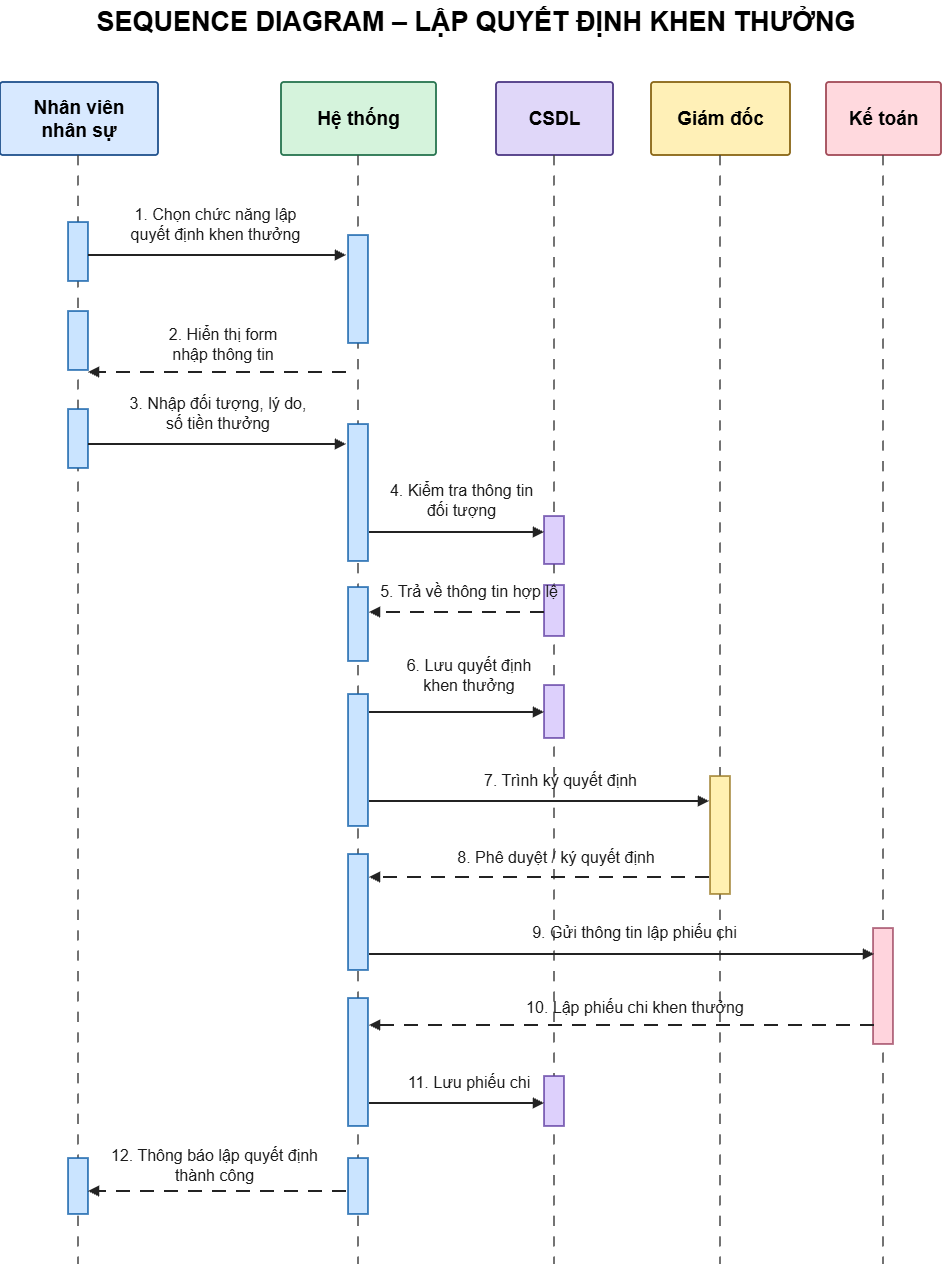

The diagram above was exported from draw.io. Its source (the exported page's mxGraphModel, read from the mxfile embedded in the PNG):
<mxGraphModel dx="2395" dy="1305" grid="1" gridSize="10" guides="1" tooltips="1" connect="1" arrows="1" fold="1" page="1" pageScale="1" pageWidth="990" pageHeight="1320" math="0" shadow="0">
  <root>
    <mxCell id="0" />
    <mxCell id="1" parent="0" />
    <mxCell id="v1" parent="1" style="text;html=1;whiteSpace=wrap;align=center;verticalAlign=middle;fontStyle=1;fontSize=27;fontFamily=Arial;strokeColor=none;fillColor=none;" value="SEQUENCE DIAGRAM – LẬP QUYẾT ĐỊNH KHEN THƯỞNG" vertex="1">
      <mxGeometry height="44" width="930" x="30" y="14" as="geometry" />
    </mxCell>
    <mxCell id="v2" parent="1" style="rounded=1;arcSize=4;whiteSpace=wrap;html=1;align=center;verticalAlign=middle;fillColor=#D8E9FF;strokeColor=#1E508C;strokeWidth=1.8;fontSize=19;fontStyle=1;fontFamily=Arial;" value="Nhân viên&lt;br&gt;nhân sự" vertex="1">
      <mxGeometry height="73" width="158" x="19" y="96" as="geometry" />
    </mxCell>
    <mxCell id="e3" edge="1" parent="1" style="endArrow=none;dashed=1;dashPattern=6 6;strokeColor=#444444;strokeWidth=1.7;" value="">
      <mxGeometry relative="1" as="geometry">
        <mxPoint x="97" y="169" as="sourcePoint" />
        <mxPoint x="97" y="1278" as="targetPoint" />
      </mxGeometry>
    </mxCell>
    <mxCell id="v4" parent="1" style="rounded=1;arcSize=4;whiteSpace=wrap;html=1;align=center;verticalAlign=middle;fillColor=#D5F3DC;strokeColor=#25734E;strokeWidth=1.8;fontSize=19;fontStyle=1;fontFamily=Arial;" value="Hệ thống" vertex="1">
      <mxGeometry height="73" width="155" x="300" y="96" as="geometry" />
    </mxCell>
    <mxCell id="e5" edge="1" parent="1" style="endArrow=none;dashed=1;dashPattern=6 6;strokeColor=#444444;strokeWidth=1.7;" value="">
      <mxGeometry relative="1" as="geometry">
        <mxPoint x="377" y="169" as="sourcePoint" />
        <mxPoint x="377" y="1278" as="targetPoint" />
      </mxGeometry>
    </mxCell>
    <mxCell id="v6" parent="1" style="rounded=1;arcSize=4;whiteSpace=wrap;html=1;align=center;verticalAlign=middle;fillColor=#E0D7F9;strokeColor=#4C3783;strokeWidth=1.8;fontSize=19;fontStyle=1;fontFamily=Arial;" value="CSDL" vertex="1">
      <mxGeometry height="73" width="117" x="515" y="96" as="geometry" />
    </mxCell>
    <mxCell id="e7" edge="1" parent="1" style="endArrow=none;dashed=1;dashPattern=6 6;strokeColor=#444444;strokeWidth=1.7;" value="">
      <mxGeometry relative="1" as="geometry">
        <mxPoint x="573" y="169" as="sourcePoint" />
        <mxPoint x="573" y="1278" as="targetPoint" />
      </mxGeometry>
    </mxCell>
    <mxCell id="v8" parent="1" style="rounded=1;arcSize=4;whiteSpace=wrap;html=1;align=center;verticalAlign=middle;fillColor=#FFF0B7;strokeColor=#886414;strokeWidth=1.8;fontSize=19;fontStyle=1;fontFamily=Arial;" value="Giám đốc" vertex="1">
      <mxGeometry height="73" width="139" x="670" y="96" as="geometry" />
    </mxCell>
    <mxCell id="e9" edge="1" parent="1" style="endArrow=none;dashed=1;dashPattern=6 6;strokeColor=#444444;strokeWidth=1.7;" value="">
      <mxGeometry relative="1" as="geometry">
        <mxPoint x="739" y="169" as="sourcePoint" />
        <mxPoint x="739" y="1278" as="targetPoint" />
      </mxGeometry>
    </mxCell>
    <mxCell id="v10" parent="1" style="rounded=1;arcSize=4;whiteSpace=wrap;html=1;align=center;verticalAlign=middle;fillColor=#FFD9DE;strokeColor=#A14A57;strokeWidth=1.8;fontSize=19;fontStyle=1;fontFamily=Arial;" value="Kế toán" vertex="1">
      <mxGeometry height="73" width="115" x="845" y="96" as="geometry" />
    </mxCell>
    <mxCell id="e11" edge="1" parent="1" style="endArrow=none;dashed=1;dashPattern=6 6;strokeColor=#444444;strokeWidth=1.7;" value="">
      <mxGeometry relative="1" as="geometry">
        <mxPoint x="902" y="169" as="sourcePoint" />
        <mxPoint x="902" y="1278" as="targetPoint" />
      </mxGeometry>
    </mxCell>
    <mxCell id="v12" parent="1" style="rounded=0;fillColor=#CAE4FF;strokeColor=#1763AB;strokeWidth=1.6;" value="" vertex="1">
      <mxGeometry height="59" width="20" x="87" y="236" as="geometry" />
    </mxCell>
    <mxCell id="v13" parent="1" style="rounded=0;fillColor=#CAE4FF;strokeColor=#1763AB;strokeWidth=1.6;" value="" vertex="1">
      <mxGeometry height="59" width="20" x="87" y="325" as="geometry" />
    </mxCell>
    <mxCell id="v14" parent="1" style="rounded=0;fillColor=#CAE4FF;strokeColor=#1763AB;strokeWidth=1.6;" value="" vertex="1">
      <mxGeometry height="59" width="20" x="87" y="423" as="geometry" />
    </mxCell>
    <mxCell id="v15" parent="1" style="rounded=0;fillColor=#CAE4FF;strokeColor=#1763AB;strokeWidth=1.6;" value="" vertex="1">
      <mxGeometry height="56" width="20" x="87" y="1172" as="geometry" />
    </mxCell>
    <mxCell id="v16" parent="1" style="rounded=0;fillColor=#CAE4FF;strokeColor=#1763AB;strokeWidth=1.6;" value="" vertex="1">
      <mxGeometry height="108" width="20" x="367" y="249" as="geometry" />
    </mxCell>
    <mxCell id="v17" parent="1" style="rounded=0;fillColor=#CAE4FF;strokeColor=#1763AB;strokeWidth=1.6;" value="" vertex="1">
      <mxGeometry height="137" width="20" x="367" y="438" as="geometry" />
    </mxCell>
    <mxCell id="v18" parent="1" style="rounded=0;fillColor=#CAE4FF;strokeColor=#1763AB;strokeWidth=1.6;" value="" vertex="1">
      <mxGeometry height="74" width="20" x="367" y="601" as="geometry" />
    </mxCell>
    <mxCell id="v19" parent="1" style="rounded=0;fillColor=#CAE4FF;strokeColor=#1763AB;strokeWidth=1.6;" value="" vertex="1">
      <mxGeometry height="132" width="20" x="367" y="708" as="geometry" />
    </mxCell>
    <mxCell id="v20" parent="1" style="rounded=0;fillColor=#CAE4FF;strokeColor=#1763AB;strokeWidth=1.6;" value="" vertex="1">
      <mxGeometry height="116" width="20" x="367" y="868" as="geometry" />
    </mxCell>
    <mxCell id="v21" parent="1" style="rounded=0;fillColor=#CAE4FF;strokeColor=#1763AB;strokeWidth=1.6;" value="" vertex="1">
      <mxGeometry height="128" width="20" x="367" y="1012" as="geometry" />
    </mxCell>
    <mxCell id="v22" parent="1" style="rounded=0;fillColor=#CAE4FF;strokeColor=#1763AB;strokeWidth=1.6;" value="" vertex="1">
      <mxGeometry height="56" width="20" x="367" y="1172" as="geometry" />
    </mxCell>
    <mxCell id="v23" parent="1" style="rounded=0;fillColor=#DDD0FC;strokeColor=#6746A7;strokeWidth=1.6;" value="" vertex="1">
      <mxGeometry height="48" width="20" x="563" y="530" as="geometry" />
    </mxCell>
    <mxCell id="v24" parent="1" style="rounded=0;fillColor=#DDD0FC;strokeColor=#6746A7;strokeWidth=1.6;" value="" vertex="1">
      <mxGeometry height="51" width="20" x="563" y="599" as="geometry" />
    </mxCell>
    <mxCell id="v25" parent="1" style="rounded=0;fillColor=#DDD0FC;strokeColor=#6746A7;strokeWidth=1.6;" value="" vertex="1">
      <mxGeometry height="53" width="20" x="563" y="699" as="geometry" />
    </mxCell>
    <mxCell id="v26" parent="1" style="rounded=0;fillColor=#DDD0FC;strokeColor=#6746A7;strokeWidth=1.6;" value="" vertex="1">
      <mxGeometry height="50" width="20" x="563" y="1090" as="geometry" />
    </mxCell>
    <mxCell id="v27" parent="1" style="rounded=0;fillColor=#FFF0B1;strokeColor=#9F802D;strokeWidth=1.6;" value="" vertex="1">
      <mxGeometry height="118" width="20" x="729" y="790" as="geometry" />
    </mxCell>
    <mxCell id="v28" parent="1" style="rounded=0;fillColor=#FFD4DD;strokeColor=#A34E68;strokeWidth=1.6;" value="" vertex="1">
      <mxGeometry height="116" width="20" x="892" y="942" as="geometry" />
    </mxCell>
    <mxCell id="e29" edge="1" parent="1" style="endArrow=block;endFill=1;strokeWidth=2;strokeColor=#232323;" value="">
      <mxGeometry relative="1" as="geometry">
        <mxPoint x="107" y="269" as="sourcePoint" />
        <mxPoint x="365" y="269" as="targetPoint" />
      </mxGeometry>
    </mxCell>
    <mxCell id="v30" parent="1" style="text;html=1;whiteSpace=wrap;align=center;verticalAlign=middle;fillColor=none;strokeColor=none;fontFamily=Arial;fontSize=16;fontColor=#1A1A1A;" value="1. Chọn chức năng lập&lt;br&gt;quyết định khen thưởng" vertex="1">
      <mxGeometry height="46" width="245" x="112" y="215" as="geometry" />
    </mxCell>
    <mxCell id="e31" edge="1" parent="1" style="endArrow=block;endFill=1;strokeWidth=2;strokeColor=#232323;dashed=1;dashPattern=7 5;" value="">
      <mxGeometry relative="1" as="geometry">
        <mxPoint x="365" y="386" as="sourcePoint" />
        <mxPoint x="107" y="386" as="targetPoint" />
      </mxGeometry>
    </mxCell>
    <mxCell id="v32" parent="1" style="text;html=1;whiteSpace=wrap;align=center;verticalAlign=middle;fillColor=none;strokeColor=none;fontFamily=Arial;fontSize=16;fontColor=#1A1A1A;" value="2. Hiển thị form&lt;br&gt;nhập thông tin" vertex="1">
      <mxGeometry height="43" width="232" x="126" y="336" as="geometry" />
    </mxCell>
    <mxCell id="e33" edge="1" parent="1" style="endArrow=block;endFill=1;strokeWidth=2;strokeColor=#232323;" value="">
      <mxGeometry relative="1" as="geometry">
        <mxPoint x="107" y="458" as="sourcePoint" />
        <mxPoint x="365" y="458" as="targetPoint" />
      </mxGeometry>
    </mxCell>
    <mxCell id="v34" parent="1" style="text;html=1;whiteSpace=wrap;align=center;verticalAlign=middle;fillColor=none;strokeColor=none;fontFamily=Arial;fontSize=16;fontColor=#1A1A1A;" value="3. Nhập đối tượng, lý do,&lt;br&gt;số tiền thưởng" vertex="1">
      <mxGeometry height="43" width="238" x="118" y="405" as="geometry" />
    </mxCell>
    <mxCell id="e35" edge="1" parent="1" style="endArrow=block;endFill=1;strokeWidth=2;strokeColor=#232323;" value="">
      <mxGeometry relative="1" as="geometry">
        <mxPoint x="388" y="546" as="sourcePoint" />
        <mxPoint x="563" y="546" as="targetPoint" />
      </mxGeometry>
    </mxCell>
    <mxCell id="v36" parent="1" style="text;html=1;whiteSpace=wrap;align=center;verticalAlign=middle;fillColor=none;strokeColor=none;fontFamily=Arial;fontSize=16;fontColor=#1A1A1A;" value="4. Kiểm tra thông tin&lt;br&gt;đối tượng" vertex="1">
      <mxGeometry height="42" width="179" x="391" y="493" as="geometry" />
    </mxCell>
    <mxCell id="e37" edge="1" parent="1" style="endArrow=block;endFill=1;strokeWidth=2;strokeColor=#232323;dashed=1;dashPattern=7 5;" value="">
      <mxGeometry relative="1" as="geometry">
        <mxPoint x="563" y="626" as="sourcePoint" />
        <mxPoint x="388" y="626" as="targetPoint" />
      </mxGeometry>
    </mxCell>
    <mxCell id="v38" parent="1" style="text;html=1;whiteSpace=wrap;align=center;verticalAlign=middle;fillColor=none;strokeColor=none;fontFamily=Arial;fontSize=16;fontColor=#1A1A1A;" value="5. Trả về thông tin hợp lệ" vertex="1">
      <mxGeometry height="29" width="188" x="394" y="590" as="geometry" />
    </mxCell>
    <mxCell id="e39" edge="1" parent="1" style="endArrow=block;endFill=1;strokeWidth=2;strokeColor=#232323;" value="">
      <mxGeometry relative="1" as="geometry">
        <mxPoint x="388" y="726" as="sourcePoint" />
        <mxPoint x="563" y="726" as="targetPoint" />
      </mxGeometry>
    </mxCell>
    <mxCell id="v40" parent="1" style="text;html=1;whiteSpace=wrap;align=center;verticalAlign=middle;fillColor=none;strokeColor=none;fontFamily=Arial;fontSize=16;fontColor=#1A1A1A;" value="6. Lưu quyết định&lt;br&gt;khen thưởng" vertex="1">
      <mxGeometry height="43" width="174" x="401" y="667" as="geometry" />
    </mxCell>
    <mxCell id="e41" edge="1" parent="1" style="endArrow=block;endFill=1;strokeWidth=2;strokeColor=#232323;" value="">
      <mxGeometry relative="1" as="geometry">
        <mxPoint x="388" y="815" as="sourcePoint" />
        <mxPoint x="728" y="815" as="targetPoint" />
      </mxGeometry>
    </mxCell>
    <mxCell id="v42" parent="1" style="text;html=1;whiteSpace=wrap;align=center;verticalAlign=middle;fillColor=none;strokeColor=none;fontFamily=Arial;fontSize=16;fontColor=#1A1A1A;" value="7. Trình ký quyết định" vertex="1">
      <mxGeometry height="30" width="225" x="467" y="779" as="geometry" />
    </mxCell>
    <mxCell id="e43" edge="1" parent="1" style="endArrow=block;endFill=1;strokeWidth=2;strokeColor=#232323;dashed=1;dashPattern=7 5;" value="">
      <mxGeometry relative="1" as="geometry">
        <mxPoint x="728" y="891" as="sourcePoint" />
        <mxPoint x="388" y="891" as="targetPoint" />
      </mxGeometry>
    </mxCell>
    <mxCell id="v44" parent="1" style="text;html=1;whiteSpace=wrap;align=center;verticalAlign=middle;fillColor=none;strokeColor=none;fontFamily=Arial;fontSize=16;fontColor=#1A1A1A;" value="8. Phê duyệt / ký quyết định" vertex="1">
      <mxGeometry height="33" width="282" x="434" y="854" as="geometry" />
    </mxCell>
    <mxCell id="e45" edge="1" parent="1" style="endArrow=block;endFill=1;strokeWidth=2;strokeColor=#232323;" value="">
      <mxGeometry relative="1" as="geometry">
        <mxPoint x="388" y="968" as="sourcePoint" />
        <mxPoint x="893" y="968" as="targetPoint" />
      </mxGeometry>
    </mxCell>
    <mxCell id="v46" parent="1" style="text;html=1;whiteSpace=wrap;align=center;verticalAlign=middle;fillColor=none;strokeColor=none;fontFamily=Arial;fontSize=16;fontColor=#1A1A1A;" value="9. Gửi thông tin lập phiếu chi" vertex="1">
      <mxGeometry height="32" width="299" x="504" y="930" as="geometry" />
    </mxCell>
    <mxCell id="e47" edge="1" parent="1" style="endArrow=block;endFill=1;strokeWidth=2;strokeColor=#232323;dashed=1;dashPattern=7 5;" value="">
      <mxGeometry relative="1" as="geometry">
        <mxPoint x="893" y="1039" as="sourcePoint" />
        <mxPoint x="388" y="1039" as="targetPoint" />
      </mxGeometry>
    </mxCell>
    <mxCell id="v48" parent="1" style="text;html=1;whiteSpace=wrap;align=center;verticalAlign=middle;fillColor=none;strokeColor=none;fontFamily=Arial;fontSize=16;fontColor=#1A1A1A;" value="10. Lập phiếu chi khen thưởng" vertex="1">
      <mxGeometry height="33" width="316" x="496" y="1004" as="geometry" />
    </mxCell>
    <mxCell id="e49" edge="1" parent="1" style="endArrow=block;endFill=1;strokeWidth=2;strokeColor=#232323;" value="">
      <mxGeometry relative="1" as="geometry">
        <mxPoint x="388" y="1117" as="sourcePoint" />
        <mxPoint x="563" y="1117" as="targetPoint" />
      </mxGeometry>
    </mxCell>
    <mxCell id="v50" parent="1" style="text;html=1;whiteSpace=wrap;align=center;verticalAlign=middle;fillColor=none;strokeColor=none;fontFamily=Arial;fontSize=16;fontColor=#1A1A1A;" value="11. Lưu phiếu chi" vertex="1">
      <mxGeometry height="30" width="156" x="410" y="1081" as="geometry" />
    </mxCell>
    <mxCell id="e51" edge="1" parent="1" style="endArrow=block;endFill=1;strokeWidth=2;strokeColor=#232323;dashed=1;dashPattern=7 5;" value="">
      <mxGeometry relative="1" as="geometry">
        <mxPoint x="365" y="1205" as="sourcePoint" />
        <mxPoint x="107" y="1205" as="targetPoint" />
      </mxGeometry>
    </mxCell>
    <mxCell id="v52" parent="1" style="text;html=1;whiteSpace=wrap;align=center;verticalAlign=middle;fillColor=none;strokeColor=none;fontFamily=Arial;fontSize=16;fontColor=#1A1A1A;" value="12. Thông báo lập quyết định&lt;br&gt;thành công" vertex="1">
      <mxGeometry height="44" width="249" x="109" y="1157" as="geometry" />
    </mxCell>
  </root>
</mxGraphModel>